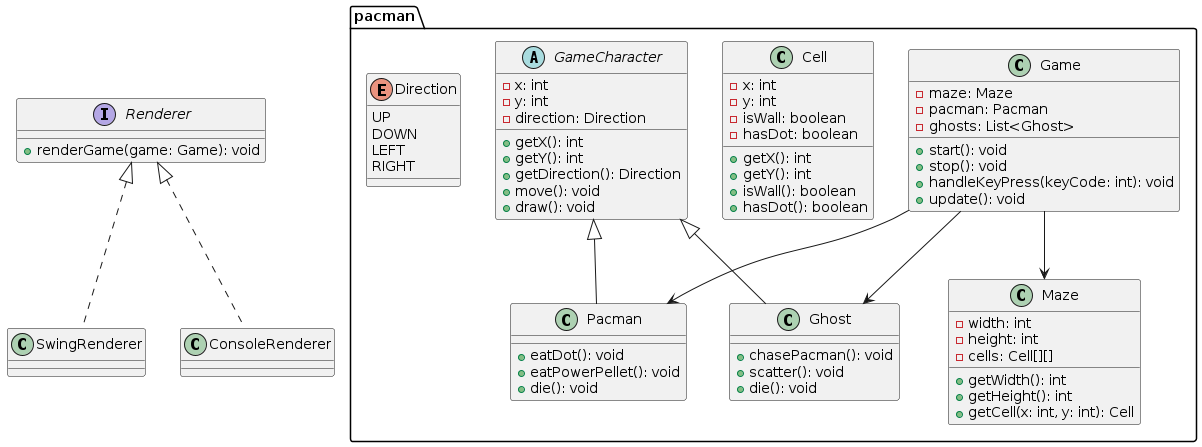

The diagram above was rendered by PlantUML. Its source (embedded in the PNG):
@startuml
package pacman {
  
  class Game {
    - maze: Maze
    - pacman: Pacman
    - ghosts: List<Ghost>
    + start(): void
    + stop(): void
    + handleKeyPress(keyCode: int): void
    + update(): void
  }
  
  class Maze {
    - width: int
    - height: int
    - cells: Cell[][]
    + getWidth(): int
    + getHeight(): int
    + getCell(x: int, y: int): Cell
  }
  
  class Cell {
    - x: int
    - y: int
    - isWall: boolean
    - hasDot: boolean
    + getX(): int
    + getY(): int
    + isWall(): boolean
    + hasDot(): boolean
  }
  
  abstract class GameCharacter {
    - x: int
    - y: int
    - direction: Direction
    + getX(): int
    + getY(): int
    + getDirection(): Direction
    + move(): void
    + draw(): void
  }
  
  class Pacman {
    + eatDot(): void
    + eatPowerPellet(): void
    + die(): void
  }
  
  class Ghost {
    + chasePacman(): void
    + scatter(): void
    + die(): void
  }
  
  enum Direction {
    UP
    DOWN
    LEFT
    RIGHT
  }
  
  GameCharacter <|-- Pacman
  GameCharacter <|-- Ghost
  
  Game --> Maze
  Game --> Pacman
  Game --> Ghost
  
}

interface Renderer {
  + renderGame(game: Game): void
}

Renderer <|.. SwingRenderer
Renderer <|.. ConsoleRenderer
@enduml